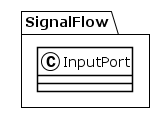

The diagram above was rendered by PlantUML. Its source (embedded in the PNG):
@startuml
!theme plain
package SignalFlow {
class InputPort {
}
}
@enduml